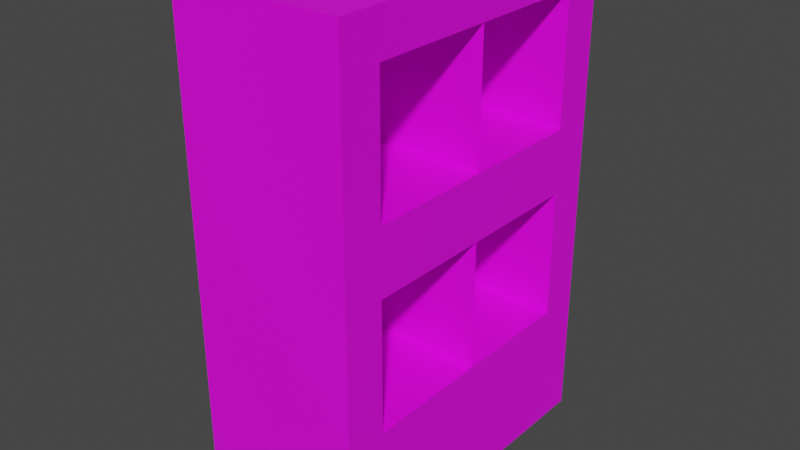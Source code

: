 # Source: armoire.blend  (saved by Blender 3.3.6; exported with 4.5.12 LTS)
import bpy
from mathutils import Matrix  # noqa: F401  (used for matrix-valued properties, if any)

bpy.ops.wm.read_factory_settings(use_empty=True)
scene = bpy.context.scene
scene.name = 'Scene'

# ---- collections
col_collection = bpy.data.collections.new('Collection'); scene.collection.children.link(col_collection)

# ---- images (referenced by path relative to the original .blend; pixels are not part of the script)
import os
ASSET_DIR = os.environ.get("B2B_ASSET_DIR", "")  # directory of the original .blend (textures are referenced by path, not embedded)
HERE = os.path.dirname(os.path.abspath(__file__))  # packed textures are extracted next to this script under _unpacked/

def load_image(name, relpath, width, height, colorspace="sRGB"):
    """Load a texture the original file referenced (path relative to the .blend, or extracted next to this script)."""
    p = next((c for c in (os.path.join(HERE, relpath), os.path.join(ASSET_DIR, relpath)) if relpath and os.path.exists(c)), "")
    if p:
        img = bpy.data.images.load(p, check_existing=True)
        img.name = name
    else:  # same state as the original file: an image datablock whose file is absent (Cycles renders it pink)
        img = bpy.data.images.new(name, width, height)
        img.source = "FILE"
        img.filepath = "//" + (relpath or name)
    img.colorspace_settings.name = colorspace
    return img
img_armoire = load_image('armoire', 'armoire.png', 1024, 1024, 'sRGB')

# ---- materials (node trees are filled in below, after node groups)
mat_material_001 = bpy.data.materials.new('Material.001')
mat_material_001.use_transparent_shadow = False

# ---- material node trees
mat_material_001.use_nodes = True; mat_material_001.node_tree.nodes.clear()
_N = mat_material_001.node_tree.nodes; _L = mat_material_001.node_tree.links
n0 = _N.new('ShaderNodeBsdfPrincipled'); n0.name = 'Principled BSDF'; n0.location = (10, 300)
n0.distribution = 'GGX'
n0.subsurface_method = 'RANDOM_WALK_SKIN'
n0.inputs[3].default_value = 1.45
n0.inputs[27].default_value = (0.0, 0.0, 0.0, 1.0)
n0.inputs[28].default_value = 1.0
n1 = _N.new('ShaderNodeOutputMaterial'); n1.name = 'Material Output'; n1.location = (300, 300)
n2 = _N.new('ShaderNodeTexImage'); n2.name = 'Image Texture'; n2.location = (-280, 260)
n2.image = img_armoire
_L.new(n0.outputs[0], n1.inputs[0])
_L.new(n2.outputs[0], n0.inputs[0])
n1.is_active_output = True

# ---- world
world_world = bpy.data.worlds.new('World'); scene.world = world_world
world_world.use_nodes = True; world_world.node_tree.nodes.clear()
_N = world_world.node_tree.nodes; _L = world_world.node_tree.links
n0 = _N.new('ShaderNodeOutputWorld'); n0.name = 'World Output'; n0.location = (300, 300)
n1 = _N.new('ShaderNodeBackground'); n1.name = 'Background'; n1.location = (10, 300)
n1.inputs[0].default_value = (0.05088, 0.05088, 0.05088, 1.0)
_L.new(n1.outputs[0], n0.inputs[0])
n0.is_active_output = True
world_world.color = (0.05088, 0.05088, 0.05088)
world_world.use_sun_shadow = False
world_world.sun_shadow_jitter_overblur = 0.0

# ---- meshes
me_armoire_dynamic = bpy.data.meshes.new('armoire.dynamic')
me_armoire_dynamic.from_pydata([(-0.8118, -1.508, -0.9535), (-0.8118, -1.508, 3.537), (-0.8118, -1.508, 2.566), (0.7364, -1.508, -0.9535), (-0.8118, -1.508, 1.393), (-0.8118, -1.508, 0.2197), (-0.8118, 0.0, -0.9535), (0.7364, 0.0, -0.9535), (0.7364, -1.508, 3.537), (0.7364, -1.508, 2.566), (0.7364, -1.508, 1.393), (0.7364, -1.508, 0.2197), (0.7364, 0.0, 3.537), (0.7364, 0.0, 2.566), (0.7364, 0.0, 1.393), (0.7364, 0.0, 0.2197), (-0.8118, 0.0, 3.537), (-0.8118, -0.377, -0.9535), (-0.8118, -0.7539, -0.9535), (-0.8118, -1.131, -0.9535), (0.7364, -1.131, -0.9535), (0.7364, -0.7539, -0.9535), (0.7364, -0.377, -0.9535), (-0.8118, -1.131, 3.537), (-0.8118, -0.7539, 3.537), (-0.8118, -0.377, 3.537), (-0.4338, -0.377, 0.2612), (-0.4338, -0.7539, 0.2612), (-0.4338, -1.083, 0.2612), (-0.4338, -0.377, 1.351), (-0.4338, -0.7539, 1.351), (-0.4338, -1.083, 1.351), (-0.4309, -1.12, 2.566), (0.7364, -0.377, 3.537), (0.7364, -0.7539, 3.537), (0.7364, -1.131, 3.537), (0.7364, -1.508, -0.3669), (-0.8118, -1.508, -0.3669), (-0.4357, -1.508, -0.9535), (-0.4357, -1.508, 3.537), (-0.4338, -0.04769, 0.2612), (-0.4338, -0.04769, 1.351), (0.7364, -0.377, 0.2197), (0.7364, -0.7539, 0.2197), (0.7364, -1.131, 0.2197), (0.7364, -0.377, 1.393), (0.7364, -0.7539, 1.393), (0.7364, -1.131, 1.393), (-0.8118, -1.508, 1.98), (0.7364, -1.508, 1.98), (0.7364, 0.0, 1.98), (-0.4309, -0.377, 1.989), (-0.4309, -0.7539, 1.989), (-0.4309, -1.12, 1.989), (0.7364, -1.508, 3.153), (-0.8118, -1.508, 3.153), (0.7364, 0.0, 3.153), (0.7364, -0.377, 3.153), (0.7364, -0.7539, 3.153), (-0.4309, -1.12, 3.143), (-0.4309, -0.01074, 3.143), (-0.4309, -0.01074, 2.566), (0.7364, -1.131, 3.153), (0.7364, -1.131, 2.566), (0.7364, -1.131, 1.98), (-0.4309, -0.01074, 1.989), (0.7364, -0.7539, 1.98), (0.7364, -0.377, 1.98), (-0.4309, -0.7539, 3.143), (-0.4309, -0.377, 3.143), (-0.8118, 1.508, -0.9535), (-0.8118, 1.508, 3.537), (-0.8118, 1.508, 2.566), (0.7364, 1.508, -0.9535), (-0.8118, 1.508, 1.393), (-0.8118, 1.508, 0.2197), (0.7364, 1.508, 3.537), (0.7364, 1.508, 2.566), (0.7364, 1.508, 1.393), (0.7364, 1.508, 0.2197), (-0.8118, 0.377, -0.9535), (-0.8118, 0.7539, -0.9535), (-0.8118, 1.131, -0.9535), (0.7364, 1.131, -0.9535), (0.7364, 0.7539, -0.9535), (0.7364, 0.377, -0.9535), (-0.8118, 1.131, 3.537), (-0.8118, 0.7539, 3.537), (-0.8118, 0.377, 3.537), (-0.4338, 0.377, 0.2612), (-0.4338, 0.7539, 0.2612), (-0.4338, 1.083, 0.2612), (-0.4338, 0.377, 1.351), (-0.4338, 0.7539, 1.351), (-0.4338, 1.083, 1.351), (-0.4309, 1.12, 2.566), (0.7364, 0.377, 3.537), (0.7364, 0.7539, 3.537), (0.7364, 1.131, 3.537), (0.7364, 1.508, -0.3669), (-0.8118, 1.508, -0.3669), (-0.4357, 1.508, -0.9535), (-0.4357, 1.508, 3.537), (-0.4338, 0.04769, 0.2612), (-0.4338, 0.04769, 1.351), (0.7364, 0.377, 0.2197), (0.7364, 0.7539, 0.2197), (0.7364, 1.131, 0.2197), (0.7364, 0.377, 1.393), (0.7364, 0.7539, 1.393), (0.7364, 1.131, 1.393), (-0.8118, 1.508, 1.98), (0.7364, 1.508, 1.98), (-0.4309, 0.377, 1.989), (-0.4309, 0.7539, 1.989), (-0.4309, 1.12, 1.989), (0.7364, 1.508, 3.153), (-0.8118, 1.508, 3.153), (0.7364, 0.377, 3.153), (0.7364, 0.7539, 3.153), (-0.4309, 1.12, 3.143), (-0.4309, 0.01074, 3.143), (-0.4309, 0.01074, 2.566), (0.7364, 1.131, 3.153), (0.7364, 1.131, 2.566), (0.7364, 1.131, 1.98), (-0.4309, 0.01074, 1.989), (0.7364, 0.7539, 1.98), (0.7364, 0.377, 1.98), (-0.4309, 0.7539, 3.143), (-0.4309, 0.377, 3.143)], [], [(44, 47, 10, 11), (100, 75, 74, 111, 72, 117, 71, 102, 76, 116, 77, 112, 78, 79, 99, 73, 101, 70), (126, 113, 114, 115, 95, 120, 129, 130, 121, 122), (62, 58, 57, 56, 118, 119, 123, 116, 76, 98, 97, 96, 12, 33, 34, 35, 8, 54), (52, 53, 64, 66, 67, 50, 65, 51), (20, 3, 38, 0, 19, 18, 17, 6, 80, 81, 82, 70, 101, 73, 83, 84, 85, 7, 22, 21), (41, 40, 15, 14), (103, 15, 105, 106, 107, 91, 90, 89), (28, 31, 47, 44), (40, 26, 27, 28, 44, 43, 42, 15), (59, 68, 69, 60, 56, 57, 58, 62), (127, 125, 115, 114, 113, 126, 50, 128), (120, 123, 119, 118, 56, 121, 130, 129), (44, 11, 36, 3, 20, 21, 22, 7, 85, 84, 83, 73, 99, 79, 107, 106, 105, 15, 42, 43), (66, 64, 49, 10, 47, 46, 45, 14, 108, 109, 110, 78, 112, 125, 127, 128, 50, 67), (107, 79, 78, 110), (64, 63, 62, 54, 9, 49), (125, 112, 77, 116, 123, 124), (103, 89, 90, 91, 94, 93, 92, 104), (40, 41, 29, 30, 31, 28, 27, 26), (5, 37, 0, 38, 3, 36, 11, 10, 49, 9, 54, 8, 39, 1, 55, 2, 48, 4), (16, 25, 24, 23, 1, 39, 8, 35, 34, 33, 12, 96, 97, 98, 76, 102, 71, 86, 87, 88), (104, 14, 15, 103), (121, 56, 13, 50, 126, 122), (29, 41, 14, 45, 46, 47, 31, 30), (91, 107, 110, 94), (65, 61, 60, 69, 68, 59, 32, 53, 52, 51), (55, 1, 23, 24, 25, 16, 88, 87, 86, 71, 117, 72, 111, 74, 75, 100, 70, 82, 81, 80, 6, 17, 18, 19, 0, 37, 5, 4, 48, 2), (32, 59, 62, 63, 64, 53), (60, 61, 65, 50, 13, 56), (124, 123, 120, 95, 115, 125), (108, 14, 104, 92, 93, 94, 110, 109)])
_uv = me_armoire_dynamic.uv_layers.new(name='UVMap')
_uv.uv.foreach_set('vector', [0.05072, 0.1208, 0.05072, 0.224, 0.01756, 0.224, 0.01756, 0.1208, 0.7546, 0.06917, 0.7546, 0.1208, 0.7546, 0.224, 0.7546, 0.2756, 0.7546, 0.3272, 0.7546, 0.3788, 0.7546, 0.4126, 0.7216, 0.4126, 0.6185, 0.4126, 0.6185, 0.3788, 0.6185, 0.3272, 0.6185, 0.2756, 0.6185, 0.224, 0.6185, 0.1208, 0.6185, 0.06917, 0.6185, 0.01756, 0.7216, 0.01756, 0.7546, 0.01756, 0.6661, 0.8627, 0.6983, 0.8627, 0.7315, 0.8627, 0.7637, 0.8627, 0.7637, 0.9135, 0.7637, 0.9643, 0.7315, 0.9643, 0.6983, 0.9643, 0.6661, 0.9643, 0.6661, 0.9135, 0.05072, 0.3788, 0.08389, 0.3788, 0.1171, 0.3788, 0.1502, 0.3788, 0.1834, 0.3788, 0.2166, 0.3788, 0.2497, 0.3788, 0.2829, 0.3788, 0.2829, 0.4126, 0.2497, 0.4126, 0.2166, 0.4126, 0.1834, 0.4126, 0.1502, 0.4126, 0.1171, 0.4126, 0.08389, 0.4126, 0.05072, 0.4126, 0.01756, 0.4126, 0.01756, 0.3788, 0.5646, 0.9654, 0.5324, 0.9654, 0.5315, 0.8627, 0.5646, 0.8627, 0.5978, 0.8627, 0.631, 0.8627, 0.63, 0.9654, 0.5978, 0.9654, 0.1889, 0.4809, 0.1889, 0.4477, 0.292, 0.4477, 0.3251, 0.4477, 0.3251, 0.4809, 0.3251, 0.5141, 0.3251, 0.5472, 0.3251, 0.5804, 0.3251, 0.6136, 0.3251, 0.6467, 0.3251, 0.6799, 0.3251, 0.7131, 0.292, 0.7131, 0.1889, 0.7131, 0.1889, 0.6799, 0.1889, 0.6467, 0.1889, 0.6136, 0.1889, 0.5804, 0.1889, 0.5472, 0.1889, 0.5141, 0.5315, 0.5473, 0.5315, 0.4514, 0.6345, 0.4477, 0.6345, 0.551, 0.794, 0.1206, 0.7898, 0.01756, 0.8229, 0.01756, 0.8561, 0.01756, 0.8893, 0.01756, 0.8851, 0.1206, 0.8561, 0.1206, 0.8229, 0.1206, 0.6696, 0.5473, 0.6696, 0.4514, 0.7726, 0.4477, 0.7726, 0.551, 0.8851, 0.3968, 0.8561, 0.3968, 0.8229, 0.3968, 0.794, 0.3968, 0.7898, 0.2938, 0.8229, 0.2938, 0.8561, 0.2938, 0.8893, 0.2938, 0.8087, 0.4477, 0.8409, 0.4477, 0.8741, 0.4477, 0.9063, 0.4477, 0.9072, 0.5504, 0.8741, 0.5504, 0.8409, 0.5504, 0.8077, 0.5504, 0.8741, 0.5861, 0.9072, 0.5861, 0.9063, 0.6888, 0.8741, 0.6888, 0.8409, 0.6888, 0.8087, 0.6888, 0.8077, 0.5861, 0.8409, 0.5861, 0.906, 0.8625, 0.9069, 0.9652, 0.8738, 0.9652, 0.8406, 0.9652, 0.8074, 0.9652, 0.8084, 0.8625, 0.8406, 0.8625, 0.8738, 0.8625, 0.05072, 0.1208, 0.01756, 0.1208, 0.01756, 0.06917, 0.01756, 0.01756, 0.05072, 0.01756, 0.08389, 0.01756, 0.1171, 0.01756, 0.1502, 0.01756, 0.1834, 0.01756, 0.2166, 0.01756, 0.2497, 0.01756, 0.2829, 0.01756, 0.2829, 0.06917, 0.2829, 0.1208, 0.2497, 0.1208, 0.2166, 0.1208, 0.1834, 0.1208, 0.1502, 0.1208, 0.1171, 0.1208, 0.08389, 0.1208, 0.08389, 0.2756, 0.05072, 0.2756, 0.01756, 0.2756, 0.01756, 0.224, 0.05072, 0.224, 0.08389, 0.224, 0.1171, 0.224, 0.1502, 0.224, 0.1834, 0.224, 0.2166, 0.224, 0.2497, 0.224, 0.2829, 0.224, 0.2829, 0.2756, 0.2497, 0.2756, 0.2166, 0.2756, 0.1834, 0.2756, 0.1502, 0.2756, 0.1171, 0.2756, 0.2497, 0.1208, 0.2829, 0.1208, 0.2829, 0.224, 0.2497, 0.224, 0.05072, 0.2756, 0.05072, 0.3272, 0.05072, 0.3788, 0.01756, 0.3788, 0.01756, 0.3272, 0.01756, 0.2756, 0.2497, 0.2756, 0.2829, 0.2756, 0.2829, 0.3272, 0.2829, 0.3788, 0.2497, 0.3788, 0.2497, 0.3272, 0.1889, 0.8865, 0.2178, 0.8865, 0.251, 0.8865, 0.28, 0.8865, 0.28, 0.9824, 0.251, 0.9824, 0.2178, 0.9824, 0.1889, 0.9824, 0.4062, 0.8865, 0.4062, 0.9824, 0.3772, 0.9824, 0.3441, 0.9824, 0.3151, 0.9824, 0.3151, 0.8865, 0.3441, 0.8865, 0.3772, 0.8865, 0.01756, 0.551, 0.01756, 0.4993, 0.01756, 0.4477, 0.05064, 0.4477, 0.1537, 0.4477, 0.1537, 0.4993, 0.1537, 0.551, 0.1537, 0.6542, 0.1537, 0.7058, 0.1537, 0.7574, 0.1537, 0.809, 0.1537, 0.8428, 0.05064, 0.8428, 0.01756, 0.8428, 0.01756, 0.809, 0.01756, 0.7574, 0.01756, 0.7058, 0.01756, 0.6542, 0.3602, 0.5804, 0.3602, 0.5472, 0.3602, 0.5141, 0.3602, 0.4809, 0.3602, 0.4477, 0.3933, 0.4477, 0.4964, 0.4477, 0.4964, 0.4809, 0.4964, 0.5141, 0.4964, 0.5472, 0.4964, 0.5804, 0.4964, 0.6136, 0.4964, 0.6467, 0.4964, 0.6799, 0.4964, 0.7131, 0.3933, 0.7131, 0.3602, 0.7131, 0.3602, 0.6799, 0.3602, 0.6467, 0.3602, 0.6136, 0.6696, 0.5897, 0.7726, 0.5861, 0.7726, 0.6893, 0.6696, 0.6856, 0.5315, 0.7252, 0.6342, 0.7244, 0.6342, 0.776, 0.6342, 0.8276, 0.5315, 0.8268, 0.5315, 0.776, 0.8561, 0.1557, 0.8851, 0.1557, 0.8893, 0.2587, 0.8561, 0.2587, 0.8229, 0.2587, 0.7898, 0.2587, 0.794, 0.1557, 0.8229, 0.1557, 0.5315, 0.5897, 0.6345, 0.5861, 0.6345, 0.6893, 0.5315, 0.6856, 0.1152, 0.8779, 0.1152, 0.9287, 0.1152, 0.9795, 0.08295, 0.9795, 0.04978, 0.9795, 0.01756, 0.9795, 0.01756, 0.9287, 0.01756, 0.8779, 0.04978, 0.8779, 0.08295, 0.8779, 0.5833, 0.3788, 0.5833, 0.4126, 0.5502, 0.4126, 0.517, 0.4126, 0.4838, 0.4126, 0.4507, 0.4126, 0.4175, 0.4126, 0.3843, 0.4126, 0.3512, 0.4126, 0.318, 0.4126, 0.318, 0.3788, 0.318, 0.3272, 0.318, 0.2756, 0.318, 0.224, 0.318, 0.1208, 0.318, 0.06917, 0.318, 0.01756, 0.3512, 0.01756, 0.3843, 0.01756, 0.4175, 0.01756, 0.4507, 0.01756, 0.4838, 0.01756, 0.517, 0.01756, 0.5502, 0.01756, 0.5833, 0.01756, 0.5833, 0.06917, 0.5833, 0.1208, 0.5833, 0.224, 0.5833, 0.2756, 0.5833, 0.3272, 0.6696, 0.776, 0.6696, 0.7252, 0.7723, 0.7244, 0.7723, 0.776, 0.7723, 0.8276, 0.6696, 0.8268, 0.1889, 0.8506, 0.1889, 0.7998, 0.1889, 0.749, 0.2916, 0.7482, 0.2916, 0.7998, 0.2916, 0.8514, 0.4294, 0.7998, 0.4294, 0.8514, 0.3267, 0.8506, 0.3267, 0.7998, 0.3267, 0.749, 0.4294, 0.7482, 0.8406, 0.8274, 0.8074, 0.8274, 0.8116, 0.7244, 0.8406, 0.7244, 0.8738, 0.7244, 0.9027, 0.7244, 0.9069, 0.8274, 0.8738, 0.8274])
me_armoire_dynamic.materials.append(mat_material_001)
me_armoire_dynamic.update()

# ---- objects
ob_armoire = bpy.data.objects.new('armoire', me_armoire_dynamic)

# ---- transforms, parenting, visibility, modifiers, constraints
ob_armoire.location = (0.0, 0.0, 1.0)

# ---- collection membership
col_collection.objects.link(ob_armoire)

# ---- scene / render settings (as saved in the file)
scene.frame_start = 1; scene.frame_end = 250; scene.frame_set(1)
scene.render.engine = 'BLENDER_EEVEE_NEXT'
scene.cycles.sampling_pattern = 'TABULATED_SOBOL'
scene.cycles.use_light_tree = False
scene.view_settings.view_transform = 'Filmic'
bpy.context.view_layer.update()

# ---- added for rendering (the .blend has no active camera and no usable light): camera, sun
cam_auto = bpy.data.cameras.new('AutoCamera')
cam_auto.lens = 50.0
cam_auto.sensor_width = 36.0
cam_auto.clip_end = 1000.0
ob_auto_camera = bpy.data.objects.new('AutoCamera', cam_auto)
scene.collection.objects.link(ob_auto_camera)
ob_auto_camera.location = (5.16779, -6.24659, 6.45605)
ob_auto_camera.rotation_euler = (1.09748, -7.21219e-08, 0.694738)
scene.camera = ob_auto_camera
light_auto_sun = bpy.data.lights.new('AutoSun', 'SUN')
light_auto_sun.energy = 3.0
light_auto_sun.angle = 0.0523599
ob_auto_sun = bpy.data.objects.new('AutoSun', light_auto_sun)
scene.collection.objects.link(ob_auto_sun)
ob_auto_sun.rotation_euler = (0.872665, 0.174533, 0.523599)
bpy.context.view_layer.update()
